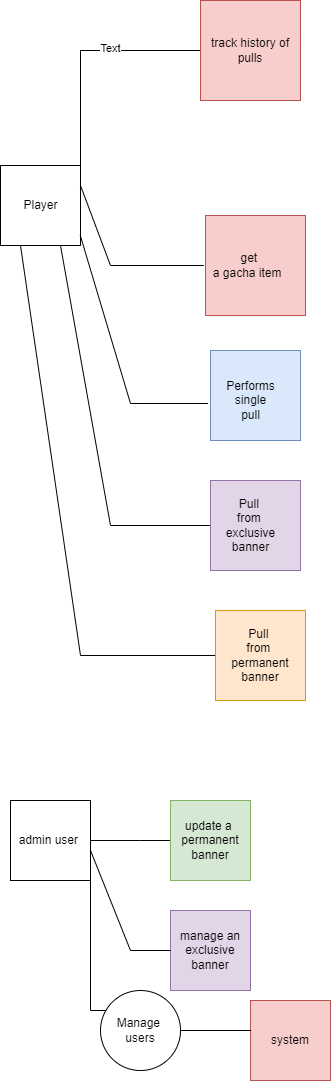

The diagram above was exported from draw.io. Its source (the exported page's mxGraphModel, read from the mxfile embedded in the PNG):
<mxGraphModel dx="415" dy="587" grid="1" gridSize="10" guides="1" tooltips="1" connect="1" arrows="1" fold="1" page="1" pageScale="1" pageWidth="850" pageHeight="1100" math="0" shadow="0">
  <root>
    <mxCell id="0" />
    <mxCell id="1" parent="0" />
    <mxCell id="D6zVihXtVeXby8TeyRAT-1" value="" style="whiteSpace=wrap;html=1;aspect=fixed;" vertex="1" parent="1">
      <mxGeometry x="80" y="175" width="80" height="80" as="geometry" />
    </mxCell>
    <mxCell id="D6zVihXtVeXby8TeyRAT-2" value="Player" style="text;html=1;align=center;verticalAlign=middle;resizable=0;points=[];autosize=1;strokeColor=none;fillColor=none;" vertex="1" parent="1">
      <mxGeometry x="90" y="200" width="60" height="30" as="geometry" />
    </mxCell>
    <mxCell id="D6zVihXtVeXby8TeyRAT-3" value="" style="whiteSpace=wrap;html=1;aspect=fixed;fillColor=#f8cecc;strokeColor=#b85450;" vertex="1" parent="1">
      <mxGeometry x="285" y="225" width="100" height="100" as="geometry" />
    </mxCell>
    <mxCell id="D6zVihXtVeXby8TeyRAT-5" value="&amp;nbsp;&amp;nbsp;get&lt;br&gt;&amp;nbsp;a gacha item" style="text;html=1;align=center;verticalAlign=middle;resizable=0;points=[];autosize=1;strokeColor=none;fillColor=none;" vertex="1" parent="1">
      <mxGeometry x="275" y="255" width="100" height="40" as="geometry" />
    </mxCell>
    <mxCell id="D6zVihXtVeXby8TeyRAT-7" value="" style="endArrow=none;html=1;rounded=0;entryX=0.083;entryY=0.5;entryDx=0;entryDy=0;entryPerimeter=0;exitX=1;exitY=0.25;exitDx=0;exitDy=0;" edge="1" parent="1" source="D6zVihXtVeXby8TeyRAT-1" target="D6zVihXtVeXby8TeyRAT-5">
      <mxGeometry width="50" height="50" relative="1" as="geometry">
        <mxPoint x="160" y="320" as="sourcePoint" />
        <mxPoint x="250" y="287" as="targetPoint" />
        <Array as="points">
          <mxPoint x="190" y="275" />
        </Array>
      </mxGeometry>
    </mxCell>
    <mxCell id="D6zVihXtVeXby8TeyRAT-8" value="" style="endArrow=none;html=1;rounded=0;exitX=0.995;exitY=0.867;exitDx=0;exitDy=0;exitPerimeter=0;entryX=-0.027;entryY=0.589;entryDx=0;entryDy=0;entryPerimeter=0;" edge="1" parent="1" source="D6zVihXtVeXby8TeyRAT-1" target="D6zVihXtVeXby8TeyRAT-9">
      <mxGeometry width="50" height="50" relative="1" as="geometry">
        <mxPoint x="170" y="330" as="sourcePoint" />
        <mxPoint x="280" y="410" as="targetPoint" />
        <Array as="points">
          <mxPoint x="210" y="413" />
        </Array>
      </mxGeometry>
    </mxCell>
    <mxCell id="D6zVihXtVeXby8TeyRAT-9" value="" style="whiteSpace=wrap;html=1;aspect=fixed;fillColor=#dae8fc;strokeColor=#6c8ebf;" vertex="1" parent="1">
      <mxGeometry x="290" y="360" width="90" height="90" as="geometry" />
    </mxCell>
    <mxCell id="D6zVihXtVeXby8TeyRAT-10" value="Performs&lt;br&gt;single&lt;br&gt;pull" style="text;html=1;align=center;verticalAlign=middle;resizable=0;points=[];autosize=1;strokeColor=none;fillColor=none;" vertex="1" parent="1">
      <mxGeometry x="295" y="380" width="70" height="60" as="geometry" />
    </mxCell>
    <mxCell id="D6zVihXtVeXby8TeyRAT-11" value="" style="endArrow=none;html=1;rounded=0;exitX=0.75;exitY=1;exitDx=0;exitDy=0;" edge="1" parent="1" source="D6zVihXtVeXby8TeyRAT-1" target="D6zVihXtVeXby8TeyRAT-12">
      <mxGeometry width="50" height="50" relative="1" as="geometry">
        <mxPoint x="260" y="500" as="sourcePoint" />
        <mxPoint x="280" y="550" as="targetPoint" />
        <Array as="points">
          <mxPoint x="190" y="535" />
        </Array>
      </mxGeometry>
    </mxCell>
    <mxCell id="D6zVihXtVeXby8TeyRAT-12" value="" style="whiteSpace=wrap;html=1;aspect=fixed;fillColor=#e1d5e7;strokeColor=#9673a6;" vertex="1" parent="1">
      <mxGeometry x="290" y="490" width="90" height="90" as="geometry" />
    </mxCell>
    <mxCell id="D6zVihXtVeXby8TeyRAT-13" value="Pull&amp;nbsp;&lt;br&gt;from&amp;nbsp;&lt;br&gt;exclusive&lt;br&gt;banner" style="text;html=1;align=center;verticalAlign=middle;resizable=0;points=[];autosize=1;strokeColor=none;fillColor=none;" vertex="1" parent="1">
      <mxGeometry x="295" y="500" width="70" height="70" as="geometry" />
    </mxCell>
    <mxCell id="D6zVihXtVeXby8TeyRAT-15" value="" style="endArrow=none;html=1;rounded=0;exitX=0.25;exitY=1;exitDx=0;exitDy=0;entryX=0;entryY=0.5;entryDx=0;entryDy=0;" edge="1" parent="1" source="D6zVihXtVeXby8TeyRAT-1" target="D6zVihXtVeXby8TeyRAT-16">
      <mxGeometry width="50" height="50" relative="1" as="geometry">
        <mxPoint x="100.00000000000003" y="349.99999999999994" as="sourcePoint" />
        <mxPoint x="338.4" y="707.5542857142858" as="targetPoint" />
        <Array as="points">
          <mxPoint x="160" y="665" />
        </Array>
      </mxGeometry>
    </mxCell>
    <mxCell id="D6zVihXtVeXby8TeyRAT-16" value="Pull&amp;nbsp;&lt;br style=&quot;border-color: var(--border-color);&quot;&gt;&lt;span style=&quot;&quot;&gt;from&amp;nbsp;&lt;/span&gt;&lt;br style=&quot;border-color: var(--border-color);&quot;&gt;permanent&lt;br style=&quot;border-color: var(--border-color);&quot;&gt;&lt;span style=&quot;&quot;&gt;banner&lt;/span&gt;" style="whiteSpace=wrap;html=1;aspect=fixed;fillColor=#ffe6cc;strokeColor=#d79b00;" vertex="1" parent="1">
      <mxGeometry x="295" y="620" width="90" height="90" as="geometry" />
    </mxCell>
    <mxCell id="D6zVihXtVeXby8TeyRAT-17" value="" style="endArrow=none;html=1;rounded=0;" edge="1" parent="1" source="D6zVihXtVeXby8TeyRAT-18">
      <mxGeometry width="50" height="50" relative="1" as="geometry">
        <mxPoint x="160" y="175" as="sourcePoint" />
        <mxPoint x="320" y="60" as="targetPoint" />
        <Array as="points">
          <mxPoint x="160" y="60" />
        </Array>
      </mxGeometry>
    </mxCell>
    <mxCell id="D6zVihXtVeXby8TeyRAT-19" value="" style="endArrow=none;html=1;rounded=0;" edge="1" parent="1" target="D6zVihXtVeXby8TeyRAT-18">
      <mxGeometry width="50" height="50" relative="1" as="geometry">
        <mxPoint x="160" y="175" as="sourcePoint" />
        <mxPoint x="320" y="60" as="targetPoint" />
        <Array as="points">
          <mxPoint x="160" y="60" />
        </Array>
      </mxGeometry>
    </mxCell>
    <mxCell id="D6zVihXtVeXby8TeyRAT-20" value="Text" style="edgeLabel;html=1;align=center;verticalAlign=middle;resizable=0;points=[];" vertex="1" connectable="0" parent="D6zVihXtVeXby8TeyRAT-19">
      <mxGeometry x="0.2286" y="3" relative="1" as="geometry">
        <mxPoint as="offset" />
      </mxGeometry>
    </mxCell>
    <mxCell id="D6zVihXtVeXby8TeyRAT-18" value="track history of&lt;br&gt;pulls" style="whiteSpace=wrap;html=1;aspect=fixed;fillColor=#f8cecc;strokeColor=#b85450;" vertex="1" parent="1">
      <mxGeometry x="280" y="10" width="100" height="100" as="geometry" />
    </mxCell>
    <mxCell id="D6zVihXtVeXby8TeyRAT-21" value="admin user&amp;nbsp;" style="whiteSpace=wrap;html=1;aspect=fixed;" vertex="1" parent="1">
      <mxGeometry x="90" y="810" width="80" height="80" as="geometry" />
    </mxCell>
    <mxCell id="D6zVihXtVeXby8TeyRAT-22" value="" style="endArrow=none;html=1;rounded=0;" edge="1" parent="1">
      <mxGeometry width="50" height="50" relative="1" as="geometry">
        <mxPoint x="170" y="850" as="sourcePoint" />
        <mxPoint x="260" y="850" as="targetPoint" />
        <Array as="points">
          <mxPoint x="220" y="850" />
        </Array>
      </mxGeometry>
    </mxCell>
    <mxCell id="D6zVihXtVeXby8TeyRAT-23" value="update a&amp;nbsp;&lt;br&gt;permanent&lt;br&gt;banner" style="whiteSpace=wrap;html=1;aspect=fixed;fillColor=#d5e8d4;strokeColor=#82b366;" vertex="1" parent="1">
      <mxGeometry x="250" y="810" width="80" height="80" as="geometry" />
    </mxCell>
    <mxCell id="D6zVihXtVeXby8TeyRAT-24" value="manage an exclusive banner" style="whiteSpace=wrap;html=1;aspect=fixed;fillColor=#e1d5e7;strokeColor=#9673a6;" vertex="1" parent="1">
      <mxGeometry x="250" y="920" width="80" height="80" as="geometry" />
    </mxCell>
    <mxCell id="D6zVihXtVeXby8TeyRAT-25" value="" style="endArrow=none;html=1;rounded=0;exitX=1;exitY=0.625;exitDx=0;exitDy=0;exitPerimeter=0;entryX=0;entryY=0.5;entryDx=0;entryDy=0;" edge="1" parent="1" source="D6zVihXtVeXby8TeyRAT-21" target="D6zVihXtVeXby8TeyRAT-24">
      <mxGeometry width="50" height="50" relative="1" as="geometry">
        <mxPoint x="180" y="860" as="sourcePoint" />
        <mxPoint x="240" y="960" as="targetPoint" />
        <Array as="points">
          <mxPoint x="210" y="960" />
        </Array>
      </mxGeometry>
    </mxCell>
    <mxCell id="D6zVihXtVeXby8TeyRAT-26" value="" style="endArrow=none;html=1;rounded=0;exitX=1;exitY=0.625;exitDx=0;exitDy=0;exitPerimeter=0;" edge="1" parent="1">
      <mxGeometry width="50" height="50" relative="1" as="geometry">
        <mxPoint x="170" y="880" as="sourcePoint" />
        <mxPoint x="190" y="1020" as="targetPoint" />
        <Array as="points">
          <mxPoint x="170" y="1020" />
        </Array>
      </mxGeometry>
    </mxCell>
    <mxCell id="D6zVihXtVeXby8TeyRAT-27" value="system" style="whiteSpace=wrap;html=1;aspect=fixed;fillColor=#f8cecc;strokeColor=#b85450;" vertex="1" parent="1">
      <mxGeometry x="330" y="1010" width="80" height="80" as="geometry" />
    </mxCell>
    <mxCell id="D6zVihXtVeXby8TeyRAT-30" value="Manage&amp;nbsp;&lt;br&gt;users" style="ellipse;whiteSpace=wrap;html=1;aspect=fixed;" vertex="1" parent="1">
      <mxGeometry x="180" y="1000" width="80" height="80" as="geometry" />
    </mxCell>
    <mxCell id="D6zVihXtVeXby8TeyRAT-32" value="" style="endArrow=none;html=1;rounded=0;" edge="1" parent="1" source="D6zVihXtVeXby8TeyRAT-30">
      <mxGeometry width="50" height="50" relative="1" as="geometry">
        <mxPoint x="260" y="1090" as="sourcePoint" />
        <mxPoint x="330.71067811865476" y="1040" as="targetPoint" />
      </mxGeometry>
    </mxCell>
  </root>
</mxGraphModel>